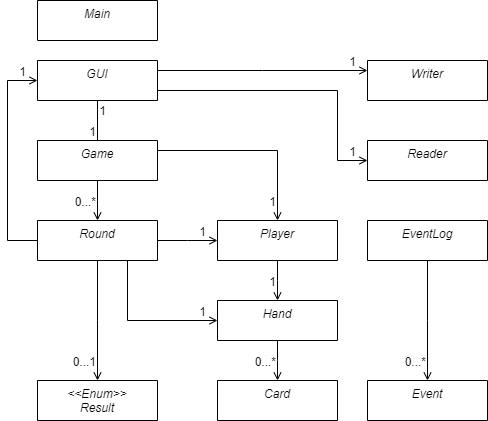

The diagram above was exported from draw.io. Its source (the exported page's mxGraphModel, read from the mxfile embedded in the PNG):
<mxGraphModel dx="1631" dy="591" grid="1" gridSize="10" guides="1" tooltips="1" connect="1" arrows="1" fold="1" page="1" pageScale="1" pageWidth="827" pageHeight="1169" math="0" shadow="0">
  <root>
    <mxCell id="WIyWlLk6GJQsqaUBKTNV-0" />
    <mxCell id="WIyWlLk6GJQsqaUBKTNV-1" parent="WIyWlLk6GJQsqaUBKTNV-0" />
    <mxCell id="zkfFHV4jXpPFQw0GAbJ--0" value="GUI" style="swimlane;fontStyle=2;align=center;verticalAlign=top;childLayout=stackLayout;horizontal=1;startSize=78;horizontalStack=0;resizeParent=1;resizeLast=0;collapsible=1;marginBottom=0;rounded=0;shadow=0;strokeWidth=1;rotation=0;" parent="WIyWlLk6GJQsqaUBKTNV-1" vertex="1">
      <mxGeometry x="100" y="80" width="120" height="40" as="geometry">
        <mxRectangle x="230" y="140" width="160" height="26" as="alternateBounds" />
      </mxGeometry>
    </mxCell>
    <mxCell id="fVaQKKim5f5bBYaB4t7_-40" value="Game" style="swimlane;fontStyle=2;align=center;verticalAlign=top;childLayout=stackLayout;horizontal=1;startSize=78;horizontalStack=0;resizeParent=1;resizeLast=0;collapsible=1;marginBottom=0;rounded=0;shadow=0;strokeWidth=1;rotation=0;" vertex="1" parent="WIyWlLk6GJQsqaUBKTNV-1">
      <mxGeometry x="100" y="160" width="120" height="40" as="geometry">
        <mxRectangle x="230" y="140" width="160" height="26" as="alternateBounds" />
      </mxGeometry>
    </mxCell>
    <mxCell id="fVaQKKim5f5bBYaB4t7_-41" value="Round" style="swimlane;fontStyle=2;align=center;verticalAlign=top;childLayout=stackLayout;horizontal=1;startSize=78;horizontalStack=0;resizeParent=1;resizeLast=0;collapsible=1;marginBottom=0;rounded=0;shadow=0;strokeWidth=1;rotation=0;" vertex="1" parent="WIyWlLk6GJQsqaUBKTNV-1">
      <mxGeometry x="100" y="240" width="120" height="40" as="geometry">
        <mxRectangle x="230" y="140" width="160" height="26" as="alternateBounds" />
      </mxGeometry>
    </mxCell>
    <mxCell id="fVaQKKim5f5bBYaB4t7_-43" value="&lt;&lt;Enum&gt;&gt;&#10;Result" style="swimlane;fontStyle=2;align=center;verticalAlign=top;childLayout=stackLayout;horizontal=1;startSize=78;horizontalStack=0;resizeParent=1;resizeLast=0;collapsible=1;marginBottom=0;rounded=0;shadow=0;strokeWidth=1;rotation=0;" vertex="1" parent="WIyWlLk6GJQsqaUBKTNV-1">
      <mxGeometry x="100" y="400" width="120" height="40" as="geometry">
        <mxRectangle x="230" y="140" width="160" height="26" as="alternateBounds" />
      </mxGeometry>
    </mxCell>
    <mxCell id="fVaQKKim5f5bBYaB4t7_-44" value="Player" style="swimlane;fontStyle=2;align=center;verticalAlign=top;childLayout=stackLayout;horizontal=1;startSize=78;horizontalStack=0;resizeParent=1;resizeLast=0;collapsible=1;marginBottom=0;rounded=0;shadow=0;strokeWidth=1;rotation=0;" vertex="1" parent="WIyWlLk6GJQsqaUBKTNV-1">
      <mxGeometry x="280" y="240" width="120" height="40" as="geometry">
        <mxRectangle x="230" y="140" width="160" height="26" as="alternateBounds" />
      </mxGeometry>
    </mxCell>
    <mxCell id="fVaQKKim5f5bBYaB4t7_-49" value="" style="endArrow=open;shadow=0;strokeWidth=1;rounded=0;endFill=1;edgeStyle=elbowEdgeStyle;elbow=vertical;entryX=0.5;entryY=0;entryDx=0;entryDy=0;exitX=0.5;exitY=1;exitDx=0;exitDy=0;" edge="1" parent="WIyWlLk6GJQsqaUBKTNV-1" source="fVaQKKim5f5bBYaB4t7_-40" target="fVaQKKim5f5bBYaB4t7_-41">
      <mxGeometry x="0.5" y="41" relative="1" as="geometry">
        <mxPoint x="220" y="240" as="sourcePoint" />
        <mxPoint x="130" y="210" as="targetPoint" />
        <mxPoint x="-40" y="32" as="offset" />
        <Array as="points" />
      </mxGeometry>
    </mxCell>
    <mxCell id="fVaQKKim5f5bBYaB4t7_-50" value="0...*" style="resizable=0;align=right;verticalAlign=bottom;labelBackgroundColor=none;fontSize=12;rounded=0;" connectable="0" vertex="1" parent="fVaQKKim5f5bBYaB4t7_-49">
      <mxGeometry x="1" relative="1" as="geometry">
        <mxPoint y="-10" as="offset" />
      </mxGeometry>
    </mxCell>
    <mxCell id="fVaQKKim5f5bBYaB4t7_-51" value="" style="endArrow=open;shadow=0;strokeWidth=1;rounded=0;endFill=1;edgeStyle=elbowEdgeStyle;elbow=vertical;exitX=0.5;exitY=1;exitDx=0;exitDy=0;entryX=0.5;entryY=0;entryDx=0;entryDy=0;" edge="1" parent="WIyWlLk6GJQsqaUBKTNV-1" source="fVaQKKim5f5bBYaB4t7_-41" target="fVaQKKim5f5bBYaB4t7_-43">
      <mxGeometry x="0.5" y="41" relative="1" as="geometry">
        <mxPoint x="160" y="330" as="sourcePoint" />
        <mxPoint x="140" y="170" as="targetPoint" />
        <mxPoint x="-40" y="32" as="offset" />
        <Array as="points" />
      </mxGeometry>
    </mxCell>
    <mxCell id="fVaQKKim5f5bBYaB4t7_-52" value="0...1" style="resizable=0;align=right;verticalAlign=bottom;labelBackgroundColor=none;fontSize=12;rounded=0;" connectable="0" vertex="1" parent="fVaQKKim5f5bBYaB4t7_-51">
      <mxGeometry x="1" relative="1" as="geometry">
        <mxPoint y="-10" as="offset" />
      </mxGeometry>
    </mxCell>
    <mxCell id="fVaQKKim5f5bBYaB4t7_-59" value="" style="endArrow=open;shadow=0;strokeWidth=1;rounded=0;endFill=1;edgeStyle=elbowEdgeStyle;elbow=vertical;entryX=0.5;entryY=0;entryDx=0;entryDy=0;exitX=1;exitY=0.5;exitDx=0;exitDy=0;" edge="1" parent="WIyWlLk6GJQsqaUBKTNV-1" source="fVaQKKim5f5bBYaB4t7_-40" target="fVaQKKim5f5bBYaB4t7_-44">
      <mxGeometry x="0.5" y="41" relative="1" as="geometry">
        <mxPoint x="240" y="180" as="sourcePoint" />
        <mxPoint x="280" y="170" as="targetPoint" />
        <mxPoint x="-40" y="32" as="offset" />
        <Array as="points">
          <mxPoint x="340" y="170" />
        </Array>
      </mxGeometry>
    </mxCell>
    <mxCell id="fVaQKKim5f5bBYaB4t7_-60" value="1" style="resizable=0;align=right;verticalAlign=bottom;labelBackgroundColor=none;fontSize=12;rounded=0;" connectable="0" vertex="1" parent="fVaQKKim5f5bBYaB4t7_-59">
      <mxGeometry x="1" relative="1" as="geometry">
        <mxPoint y="-10" as="offset" />
      </mxGeometry>
    </mxCell>
    <mxCell id="fVaQKKim5f5bBYaB4t7_-64" value="Hand" style="swimlane;fontStyle=2;align=center;verticalAlign=top;childLayout=stackLayout;horizontal=1;startSize=78;horizontalStack=0;resizeParent=1;resizeLast=0;collapsible=1;marginBottom=0;rounded=0;shadow=0;strokeWidth=1;rotation=0;" vertex="1" parent="WIyWlLk6GJQsqaUBKTNV-1">
      <mxGeometry x="280" y="320" width="120" height="40" as="geometry">
        <mxRectangle x="230" y="140" width="160" height="26" as="alternateBounds" />
      </mxGeometry>
    </mxCell>
    <mxCell id="fVaQKKim5f5bBYaB4t7_-65" value="" style="endArrow=open;shadow=0;strokeWidth=1;rounded=0;endFill=1;edgeStyle=elbowEdgeStyle;elbow=vertical;entryX=0.5;entryY=0;entryDx=0;entryDy=0;exitX=0.5;exitY=1;exitDx=0;exitDy=0;" edge="1" parent="WIyWlLk6GJQsqaUBKTNV-1" source="fVaQKKim5f5bBYaB4t7_-44" target="fVaQKKim5f5bBYaB4t7_-64">
      <mxGeometry x="0.5" y="41" relative="1" as="geometry">
        <mxPoint x="330" y="290" as="sourcePoint" />
        <mxPoint x="420" y="370" as="targetPoint" />
        <mxPoint x="-40" y="32" as="offset" />
        <Array as="points" />
      </mxGeometry>
    </mxCell>
    <mxCell id="fVaQKKim5f5bBYaB4t7_-66" value="1" style="resizable=0;align=right;verticalAlign=bottom;labelBackgroundColor=none;fontSize=12;rounded=0;" connectable="0" vertex="1" parent="fVaQKKim5f5bBYaB4t7_-65">
      <mxGeometry x="1" relative="1" as="geometry">
        <mxPoint y="-10" as="offset" />
      </mxGeometry>
    </mxCell>
    <mxCell id="fVaQKKim5f5bBYaB4t7_-67" value="Card" style="swimlane;fontStyle=2;align=center;verticalAlign=top;childLayout=stackLayout;horizontal=1;startSize=78;horizontalStack=0;resizeParent=1;resizeLast=0;collapsible=1;marginBottom=0;rounded=0;shadow=0;strokeWidth=1;rotation=0;" vertex="1" parent="WIyWlLk6GJQsqaUBKTNV-1">
      <mxGeometry x="280" y="400" width="120" height="40" as="geometry">
        <mxRectangle x="230" y="140" width="160" height="26" as="alternateBounds" />
      </mxGeometry>
    </mxCell>
    <mxCell id="fVaQKKim5f5bBYaB4t7_-71" value="EventLog" style="swimlane;fontStyle=2;align=center;verticalAlign=top;childLayout=stackLayout;horizontal=1;startSize=78;horizontalStack=0;resizeParent=1;resizeLast=0;collapsible=1;marginBottom=0;rounded=0;shadow=0;strokeWidth=1;rotation=0;" vertex="1" parent="WIyWlLk6GJQsqaUBKTNV-1">
      <mxGeometry x="430" y="240" width="120" height="40" as="geometry">
        <mxRectangle x="230" y="140" width="160" height="26" as="alternateBounds" />
      </mxGeometry>
    </mxCell>
    <mxCell id="fVaQKKim5f5bBYaB4t7_-72" value="Event" style="swimlane;fontStyle=2;align=center;verticalAlign=top;childLayout=stackLayout;horizontal=1;startSize=78;horizontalStack=0;resizeParent=1;resizeLast=0;collapsible=1;marginBottom=0;rounded=0;shadow=0;strokeWidth=1;rotation=0;" vertex="1" parent="WIyWlLk6GJQsqaUBKTNV-1">
      <mxGeometry x="430" y="400" width="120" height="40" as="geometry">
        <mxRectangle x="230" y="140" width="160" height="26" as="alternateBounds" />
      </mxGeometry>
    </mxCell>
    <mxCell id="fVaQKKim5f5bBYaB4t7_-75" value="" style="endArrow=open;shadow=0;strokeWidth=1;rounded=0;endFill=1;edgeStyle=elbowEdgeStyle;elbow=vertical;exitX=0.5;exitY=1;exitDx=0;exitDy=0;entryX=0.5;entryY=0;entryDx=0;entryDy=0;" edge="1" parent="WIyWlLk6GJQsqaUBKTNV-1" source="fVaQKKim5f5bBYaB4t7_-71" target="fVaQKKim5f5bBYaB4t7_-72">
      <mxGeometry x="0.5" y="41" relative="1" as="geometry">
        <mxPoint x="413" y="220" as="sourcePoint" />
        <mxPoint x="440" y="240" as="targetPoint" />
        <mxPoint x="-40" y="32" as="offset" />
        <Array as="points" />
      </mxGeometry>
    </mxCell>
    <mxCell id="fVaQKKim5f5bBYaB4t7_-76" value="0...*" style="resizable=0;align=right;verticalAlign=bottom;labelBackgroundColor=none;fontSize=12;rounded=0;" connectable="0" vertex="1" parent="fVaQKKim5f5bBYaB4t7_-75">
      <mxGeometry x="1" relative="1" as="geometry">
        <mxPoint y="-10" as="offset" />
      </mxGeometry>
    </mxCell>
    <mxCell id="fVaQKKim5f5bBYaB4t7_-77" value="" style="endArrow=open;shadow=0;strokeWidth=1;rounded=0;endFill=1;edgeStyle=elbowEdgeStyle;elbow=vertical;entryX=0.5;entryY=0;entryDx=0;entryDy=0;exitX=0.5;exitY=1;exitDx=0;exitDy=0;" edge="1" parent="WIyWlLk6GJQsqaUBKTNV-1" source="fVaQKKim5f5bBYaB4t7_-64" target="fVaQKKim5f5bBYaB4t7_-67">
      <mxGeometry x="0.5" y="41" relative="1" as="geometry">
        <mxPoint x="259.5" y="370" as="sourcePoint" />
        <mxPoint x="259.5" y="420" as="targetPoint" />
        <mxPoint x="-40" y="32" as="offset" />
        <Array as="points" />
      </mxGeometry>
    </mxCell>
    <mxCell id="fVaQKKim5f5bBYaB4t7_-78" value="0...*" style="resizable=0;align=right;verticalAlign=bottom;labelBackgroundColor=none;fontSize=12;rounded=0;" connectable="0" vertex="1" parent="fVaQKKim5f5bBYaB4t7_-77">
      <mxGeometry x="1" relative="1" as="geometry">
        <mxPoint y="-10" as="offset" />
      </mxGeometry>
    </mxCell>
    <mxCell id="fVaQKKim5f5bBYaB4t7_-79" value="Writer" style="swimlane;fontStyle=2;align=center;verticalAlign=top;childLayout=stackLayout;horizontal=1;startSize=78;horizontalStack=0;resizeParent=1;resizeLast=0;collapsible=1;marginBottom=0;rounded=0;shadow=0;strokeWidth=1;rotation=0;" vertex="1" parent="WIyWlLk6GJQsqaUBKTNV-1">
      <mxGeometry x="430" y="80" width="120" height="40" as="geometry">
        <mxRectangle x="230" y="140" width="160" height="26" as="alternateBounds" />
      </mxGeometry>
    </mxCell>
    <mxCell id="fVaQKKim5f5bBYaB4t7_-80" value="Reader" style="swimlane;fontStyle=2;align=center;verticalAlign=top;childLayout=stackLayout;horizontal=1;startSize=78;horizontalStack=0;resizeParent=1;resizeLast=0;collapsible=1;marginBottom=0;rounded=0;shadow=0;strokeWidth=1;rotation=0;" vertex="1" parent="WIyWlLk6GJQsqaUBKTNV-1">
      <mxGeometry x="430" y="160" width="120" height="40" as="geometry">
        <mxRectangle x="230" y="140" width="160" height="26" as="alternateBounds" />
      </mxGeometry>
    </mxCell>
    <mxCell id="fVaQKKim5f5bBYaB4t7_-90" value="" style="endArrow=open;shadow=0;strokeWidth=1;rounded=0;endFill=1;edgeStyle=elbowEdgeStyle;entryX=0;entryY=0.5;entryDx=0;entryDy=0;exitX=1;exitY=0.75;exitDx=0;exitDy=0;" edge="1" parent="WIyWlLk6GJQsqaUBKTNV-1" source="zkfFHV4jXpPFQw0GAbJ--0" target="fVaQKKim5f5bBYaB4t7_-80">
      <mxGeometry relative="1" as="geometry">
        <mxPoint x="200" y="190" as="sourcePoint" />
        <mxPoint x="290" y="270" as="targetPoint" />
        <Array as="points">
          <mxPoint x="400" y="120" />
        </Array>
      </mxGeometry>
    </mxCell>
    <mxCell id="fVaQKKim5f5bBYaB4t7_-91" value="1" style="resizable=0;align=right;verticalAlign=bottom;labelBackgroundColor=none;fontSize=12;rounded=0;" connectable="0" vertex="1" parent="fVaQKKim5f5bBYaB4t7_-90">
      <mxGeometry x="1" relative="1" as="geometry">
        <mxPoint x="-10" as="offset" />
      </mxGeometry>
    </mxCell>
    <mxCell id="fVaQKKim5f5bBYaB4t7_-92" value="" style="endArrow=open;shadow=0;strokeWidth=1;rounded=0;endFill=1;edgeStyle=elbowEdgeStyle;elbow=vertical;exitX=1;exitY=0.25;exitDx=0;exitDy=0;entryX=0;entryY=0.25;entryDx=0;entryDy=0;" edge="1" parent="WIyWlLk6GJQsqaUBKTNV-1" source="zkfFHV4jXpPFQw0GAbJ--0" target="fVaQKKim5f5bBYaB4t7_-79">
      <mxGeometry x="0.5" y="41" relative="1" as="geometry">
        <mxPoint x="400" y="90" as="sourcePoint" />
        <mxPoint x="480" y="90" as="targetPoint" />
        <mxPoint x="-40" y="32" as="offset" />
        <Array as="points" />
      </mxGeometry>
    </mxCell>
    <mxCell id="fVaQKKim5f5bBYaB4t7_-93" value="1" style="resizable=0;align=right;verticalAlign=bottom;labelBackgroundColor=none;fontSize=12;rounded=0;" connectable="0" vertex="1" parent="fVaQKKim5f5bBYaB4t7_-92">
      <mxGeometry x="1" relative="1" as="geometry">
        <mxPoint x="-10" as="offset" />
      </mxGeometry>
    </mxCell>
    <mxCell id="fVaQKKim5f5bBYaB4t7_-94" value="" style="endArrow=none;html=1;rounded=0;entryX=0.5;entryY=1;entryDx=0;entryDy=0;" edge="1" parent="WIyWlLk6GJQsqaUBKTNV-1" source="fVaQKKim5f5bBYaB4t7_-40" target="zkfFHV4jXpPFQw0GAbJ--0">
      <mxGeometry width="50" height="50" relative="1" as="geometry">
        <mxPoint x="350" y="330" as="sourcePoint" />
        <mxPoint x="170" y="120" as="targetPoint" />
      </mxGeometry>
    </mxCell>
    <mxCell id="fVaQKKim5f5bBYaB4t7_-95" value="" style="endArrow=open;shadow=0;strokeWidth=1;rounded=0;endFill=1;edgeStyle=elbowEdgeStyle;elbow=vertical;exitX=0;exitY=0.5;exitDx=0;exitDy=0;entryX=0;entryY=0.5;entryDx=0;entryDy=0;" edge="1" parent="WIyWlLk6GJQsqaUBKTNV-1" source="fVaQKKim5f5bBYaB4t7_-41" target="zkfFHV4jXpPFQw0GAbJ--0">
      <mxGeometry x="0.5" y="41" relative="1" as="geometry">
        <mxPoint x="120" y="290" as="sourcePoint" />
        <mxPoint x="20" y="70" as="targetPoint" />
        <mxPoint x="-40" y="32" as="offset" />
        <Array as="points">
          <mxPoint x="70" y="180" />
        </Array>
      </mxGeometry>
    </mxCell>
    <mxCell id="fVaQKKim5f5bBYaB4t7_-96" value="1" style="resizable=0;align=right;verticalAlign=bottom;labelBackgroundColor=none;fontSize=12;rounded=0;" connectable="0" vertex="1" parent="fVaQKKim5f5bBYaB4t7_-95">
      <mxGeometry x="1" relative="1" as="geometry">
        <mxPoint x="-10" as="offset" />
      </mxGeometry>
    </mxCell>
    <mxCell id="fVaQKKim5f5bBYaB4t7_-99" value="" style="endArrow=open;shadow=0;strokeWidth=1;rounded=0;endFill=1;edgeStyle=elbowEdgeStyle;elbow=vertical;exitX=0.75;exitY=1;exitDx=0;exitDy=0;entryX=0;entryY=0.5;entryDx=0;entryDy=0;" edge="1" parent="WIyWlLk6GJQsqaUBKTNV-1" source="fVaQKKim5f5bBYaB4t7_-41" target="fVaQKKim5f5bBYaB4t7_-64">
      <mxGeometry x="0.5" y="41" relative="1" as="geometry">
        <mxPoint x="130" y="300" as="sourcePoint" />
        <mxPoint x="300" y="360" as="targetPoint" />
        <mxPoint x="-40" y="32" as="offset" />
        <Array as="points">
          <mxPoint x="240" y="340" />
        </Array>
      </mxGeometry>
    </mxCell>
    <mxCell id="fVaQKKim5f5bBYaB4t7_-100" value="1" style="resizable=0;align=right;verticalAlign=bottom;labelBackgroundColor=none;fontSize=12;rounded=0;" connectable="0" vertex="1" parent="fVaQKKim5f5bBYaB4t7_-99">
      <mxGeometry x="1" relative="1" as="geometry">
        <mxPoint x="-10" as="offset" />
      </mxGeometry>
    </mxCell>
    <mxCell id="fVaQKKim5f5bBYaB4t7_-101" value="Main" style="swimlane;fontStyle=2;align=center;verticalAlign=top;childLayout=stackLayout;horizontal=1;startSize=78;horizontalStack=0;resizeParent=1;resizeLast=0;collapsible=1;marginBottom=0;rounded=0;shadow=0;strokeWidth=1;rotation=0;" vertex="1" parent="WIyWlLk6GJQsqaUBKTNV-1">
      <mxGeometry x="100" y="20" width="120" height="40" as="geometry">
        <mxRectangle x="230" y="140" width="160" height="26" as="alternateBounds" />
      </mxGeometry>
    </mxCell>
    <mxCell id="fVaQKKim5f5bBYaB4t7_-117" value="" style="endArrow=open;shadow=0;strokeWidth=1;rounded=0;endFill=1;edgeStyle=elbowEdgeStyle;elbow=vertical;entryX=0;entryY=0.5;entryDx=0;entryDy=0;exitX=1;exitY=0.5;exitDx=0;exitDy=0;" edge="1" parent="WIyWlLk6GJQsqaUBKTNV-1" source="fVaQKKim5f5bBYaB4t7_-41" target="fVaQKKim5f5bBYaB4t7_-44">
      <mxGeometry x="0.5" y="41" relative="1" as="geometry">
        <mxPoint x="230" y="190" as="sourcePoint" />
        <mxPoint x="350" y="250" as="targetPoint" />
        <mxPoint x="-40" y="32" as="offset" />
        <Array as="points">
          <mxPoint x="250" y="260" />
        </Array>
      </mxGeometry>
    </mxCell>
    <mxCell id="fVaQKKim5f5bBYaB4t7_-118" value="1" style="resizable=0;align=right;verticalAlign=bottom;labelBackgroundColor=none;fontSize=12;rounded=0;" connectable="0" vertex="1" parent="fVaQKKim5f5bBYaB4t7_-117">
      <mxGeometry x="1" relative="1" as="geometry">
        <mxPoint x="-10" as="offset" />
      </mxGeometry>
    </mxCell>
    <mxCell id="fVaQKKim5f5bBYaB4t7_-121" value="1" style="resizable=0;align=right;verticalAlign=bottom;labelBackgroundColor=none;fontSize=12;rounded=0;" connectable="0" vertex="1" parent="WIyWlLk6GJQsqaUBKTNV-1">
      <mxGeometry x="160" y="160" as="geometry" />
    </mxCell>
    <mxCell id="fVaQKKim5f5bBYaB4t7_-122" value="1" style="resizable=0;align=right;verticalAlign=bottom;labelBackgroundColor=none;fontSize=12;rounded=0;" connectable="0" vertex="1" parent="WIyWlLk6GJQsqaUBKTNV-1">
      <mxGeometry x="180" y="160" as="geometry">
        <mxPoint x="-10" y="-21" as="offset" />
      </mxGeometry>
    </mxCell>
  </root>
</mxGraphModel>